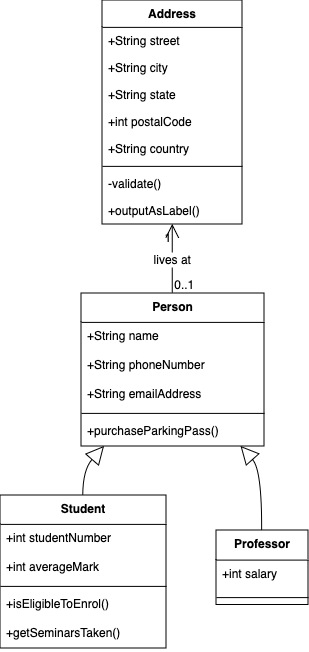

The diagram above was exported from draw.io. Its source (the exported page's mxGraphModel, read from the mxfile embedded in the PNG):
<mxGraphModel dx="1098" dy="999" grid="1" gridSize="10" guides="1" tooltips="1" connect="1" arrows="1" fold="1" page="0" pageScale="1" pageWidth="850" pageHeight="1100" math="0" shadow="0">
  <root>
    <mxCell id="0" />
    <mxCell id="1" parent="0" />
    <mxCell id="IRph3qyN_iaNVzEOAyst-17" value="Person" style="swimlane;fontStyle=1;align=center;verticalAlign=top;childLayout=stackLayout;horizontal=1;startSize=28.9;horizontalStack=0;resizeParent=1;resizeParentMax=0;resizeLast=0;collapsible=0;marginBottom=0;" vertex="1" parent="1">
      <mxGeometry x="101" y="473" width="183" height="152.9" as="geometry" />
    </mxCell>
    <mxCell id="IRph3qyN_iaNVzEOAyst-18" value="+String name" style="text;strokeColor=none;fillColor=none;align=left;verticalAlign=top;spacingLeft=4;spacingRight=4;overflow=hidden;rotatable=0;points=[[0,0.5],[1,0.5]];portConstraint=eastwest;" vertex="1" parent="IRph3qyN_iaNVzEOAyst-17">
      <mxGeometry y="28.9" width="183" height="29" as="geometry" />
    </mxCell>
    <mxCell id="IRph3qyN_iaNVzEOAyst-19" value="+String phoneNumber" style="text;strokeColor=none;fillColor=none;align=left;verticalAlign=top;spacingLeft=4;spacingRight=4;overflow=hidden;rotatable=0;points=[[0,0.5],[1,0.5]];portConstraint=eastwest;" vertex="1" parent="IRph3qyN_iaNVzEOAyst-17">
      <mxGeometry y="57.9" width="183" height="29" as="geometry" />
    </mxCell>
    <mxCell id="IRph3qyN_iaNVzEOAyst-20" value="+String emailAddress" style="text;strokeColor=none;fillColor=none;align=left;verticalAlign=top;spacingLeft=4;spacingRight=4;overflow=hidden;rotatable=0;points=[[0,0.5],[1,0.5]];portConstraint=eastwest;" vertex="1" parent="IRph3qyN_iaNVzEOAyst-17">
      <mxGeometry y="86.9" width="183" height="29" as="geometry" />
    </mxCell>
    <mxCell id="IRph3qyN_iaNVzEOAyst-21" style="line;strokeWidth=1;fillColor=none;align=left;verticalAlign=middle;spacingTop=-1;spacingLeft=3;spacingRight=3;rotatable=0;labelPosition=right;points=[];portConstraint=eastwest;strokeColor=inherit;" vertex="1" parent="IRph3qyN_iaNVzEOAyst-17">
      <mxGeometry y="115.9" width="183" height="8" as="geometry" />
    </mxCell>
    <mxCell id="IRph3qyN_iaNVzEOAyst-22" value="+purchaseParkingPass()" style="text;strokeColor=none;fillColor=none;align=left;verticalAlign=top;spacingLeft=4;spacingRight=4;overflow=hidden;rotatable=0;points=[[0,0.5],[1,0.5]];portConstraint=eastwest;" vertex="1" parent="IRph3qyN_iaNVzEOAyst-17">
      <mxGeometry y="123.9" width="183" height="29" as="geometry" />
    </mxCell>
    <mxCell id="IRph3qyN_iaNVzEOAyst-23" value="Student" style="swimlane;fontStyle=1;align=center;verticalAlign=top;childLayout=stackLayout;horizontal=1;startSize=28.9;horizontalStack=0;resizeParent=1;resizeParentMax=0;resizeLast=0;collapsible=0;marginBottom=0;" vertex="1" parent="1">
      <mxGeometry x="20" y="675" width="166" height="152.9" as="geometry" />
    </mxCell>
    <mxCell id="IRph3qyN_iaNVzEOAyst-24" value="+int studentNumber" style="text;strokeColor=none;fillColor=none;align=left;verticalAlign=top;spacingLeft=4;spacingRight=4;overflow=hidden;rotatable=0;points=[[0,0.5],[1,0.5]];portConstraint=eastwest;" vertex="1" parent="IRph3qyN_iaNVzEOAyst-23">
      <mxGeometry y="28.9" width="166" height="29" as="geometry" />
    </mxCell>
    <mxCell id="IRph3qyN_iaNVzEOAyst-25" value="+int averageMark" style="text;strokeColor=none;fillColor=none;align=left;verticalAlign=top;spacingLeft=4;spacingRight=4;overflow=hidden;rotatable=0;points=[[0,0.5],[1,0.5]];portConstraint=eastwest;" vertex="1" parent="IRph3qyN_iaNVzEOAyst-23">
      <mxGeometry y="57.9" width="166" height="29" as="geometry" />
    </mxCell>
    <mxCell id="IRph3qyN_iaNVzEOAyst-26" style="line;strokeWidth=1;fillColor=none;align=left;verticalAlign=middle;spacingTop=-1;spacingLeft=3;spacingRight=3;rotatable=0;labelPosition=right;points=[];portConstraint=eastwest;strokeColor=inherit;" vertex="1" parent="IRph3qyN_iaNVzEOAyst-23">
      <mxGeometry y="86.9" width="166" height="8" as="geometry" />
    </mxCell>
    <mxCell id="IRph3qyN_iaNVzEOAyst-27" value="+isEligibleToEnrol()" style="text;strokeColor=none;fillColor=none;align=left;verticalAlign=top;spacingLeft=4;spacingRight=4;overflow=hidden;rotatable=0;points=[[0,0.5],[1,0.5]];portConstraint=eastwest;" vertex="1" parent="IRph3qyN_iaNVzEOAyst-23">
      <mxGeometry y="94.9" width="166" height="29" as="geometry" />
    </mxCell>
    <mxCell id="IRph3qyN_iaNVzEOAyst-28" value="+getSeminarsTaken()" style="text;strokeColor=none;fillColor=none;align=left;verticalAlign=top;spacingLeft=4;spacingRight=4;overflow=hidden;rotatable=0;points=[[0,0.5],[1,0.5]];portConstraint=eastwest;" vertex="1" parent="IRph3qyN_iaNVzEOAyst-23">
      <mxGeometry y="123.9" width="166" height="29" as="geometry" />
    </mxCell>
    <mxCell id="IRph3qyN_iaNVzEOAyst-29" value="Professor" style="swimlane;fontStyle=1;align=center;verticalAlign=top;childLayout=stackLayout;horizontal=1;startSize=29.6;horizontalStack=0;resizeParent=1;resizeParentMax=0;resizeLast=0;collapsible=0;marginBottom=0;" vertex="1" parent="1">
      <mxGeometry x="236" y="710" width="92" height="74.6" as="geometry" />
    </mxCell>
    <mxCell id="IRph3qyN_iaNVzEOAyst-30" value="+int salary" style="text;strokeColor=none;fillColor=none;align=left;verticalAlign=top;spacingLeft=4;spacingRight=4;overflow=hidden;rotatable=0;points=[[0,0.5],[1,0.5]];portConstraint=eastwest;" vertex="1" parent="IRph3qyN_iaNVzEOAyst-29">
      <mxGeometry y="29.6" width="92" height="30" as="geometry" />
    </mxCell>
    <mxCell id="IRph3qyN_iaNVzEOAyst-31" style="line;strokeWidth=1;fillColor=none;align=left;verticalAlign=middle;spacingTop=-1;spacingLeft=3;spacingRight=3;rotatable=0;labelPosition=right;points=[];portConstraint=eastwest;strokeColor=inherit;" vertex="1" parent="IRph3qyN_iaNVzEOAyst-29">
      <mxGeometry y="59.6" width="92" height="15" as="geometry" />
    </mxCell>
    <mxCell id="IRph3qyN_iaNVzEOAyst-32" value="Address" style="swimlane;fontStyle=1;align=center;verticalAlign=top;childLayout=stackLayout;horizontal=1;startSize=26.875;horizontalStack=0;resizeParent=1;resizeParentMax=0;resizeLast=0;collapsible=0;marginBottom=0;" vertex="1" parent="1">
      <mxGeometry x="122" y="180" width="140" height="223.875" as="geometry" />
    </mxCell>
    <mxCell id="IRph3qyN_iaNVzEOAyst-33" value="+String street" style="text;strokeColor=none;fillColor=none;align=left;verticalAlign=top;spacingLeft=4;spacingRight=4;overflow=hidden;rotatable=0;points=[[0,0.5],[1,0.5]];portConstraint=eastwest;" vertex="1" parent="IRph3qyN_iaNVzEOAyst-32">
      <mxGeometry y="26.875" width="140" height="27" as="geometry" />
    </mxCell>
    <mxCell id="IRph3qyN_iaNVzEOAyst-34" value="+String city" style="text;strokeColor=none;fillColor=none;align=left;verticalAlign=top;spacingLeft=4;spacingRight=4;overflow=hidden;rotatable=0;points=[[0,0.5],[1,0.5]];portConstraint=eastwest;" vertex="1" parent="IRph3qyN_iaNVzEOAyst-32">
      <mxGeometry y="53.875" width="140" height="27" as="geometry" />
    </mxCell>
    <mxCell id="IRph3qyN_iaNVzEOAyst-35" value="+String state" style="text;strokeColor=none;fillColor=none;align=left;verticalAlign=top;spacingLeft=4;spacingRight=4;overflow=hidden;rotatable=0;points=[[0,0.5],[1,0.5]];portConstraint=eastwest;" vertex="1" parent="IRph3qyN_iaNVzEOAyst-32">
      <mxGeometry y="80.875" width="140" height="27" as="geometry" />
    </mxCell>
    <mxCell id="IRph3qyN_iaNVzEOAyst-36" value="+int postalCode" style="text;strokeColor=none;fillColor=none;align=left;verticalAlign=top;spacingLeft=4;spacingRight=4;overflow=hidden;rotatable=0;points=[[0,0.5],[1,0.5]];portConstraint=eastwest;" vertex="1" parent="IRph3qyN_iaNVzEOAyst-32">
      <mxGeometry y="107.875" width="140" height="27" as="geometry" />
    </mxCell>
    <mxCell id="IRph3qyN_iaNVzEOAyst-37" value="+String country" style="text;strokeColor=none;fillColor=none;align=left;verticalAlign=top;spacingLeft=4;spacingRight=4;overflow=hidden;rotatable=0;points=[[0,0.5],[1,0.5]];portConstraint=eastwest;" vertex="1" parent="IRph3qyN_iaNVzEOAyst-32">
      <mxGeometry y="134.875" width="140" height="27" as="geometry" />
    </mxCell>
    <mxCell id="IRph3qyN_iaNVzEOAyst-38" style="line;strokeWidth=1;fillColor=none;align=left;verticalAlign=middle;spacingTop=-1;spacingLeft=3;spacingRight=3;rotatable=0;labelPosition=right;points=[];portConstraint=eastwest;strokeColor=inherit;" vertex="1" parent="IRph3qyN_iaNVzEOAyst-32">
      <mxGeometry y="161.875" width="140" height="8" as="geometry" />
    </mxCell>
    <mxCell id="IRph3qyN_iaNVzEOAyst-39" value="-validate()" style="text;strokeColor=none;fillColor=none;align=left;verticalAlign=top;spacingLeft=4;spacingRight=4;overflow=hidden;rotatable=0;points=[[0,0.5],[1,0.5]];portConstraint=eastwest;" vertex="1" parent="IRph3qyN_iaNVzEOAyst-32">
      <mxGeometry y="169.875" width="140" height="27" as="geometry" />
    </mxCell>
    <mxCell id="IRph3qyN_iaNVzEOAyst-40" value="+outputAsLabel()" style="text;strokeColor=none;fillColor=none;align=left;verticalAlign=top;spacingLeft=4;spacingRight=4;overflow=hidden;rotatable=0;points=[[0,0.5],[1,0.5]];portConstraint=eastwest;" vertex="1" parent="IRph3qyN_iaNVzEOAyst-32">
      <mxGeometry y="196.875" width="140" height="27" as="geometry" />
    </mxCell>
    <mxCell id="IRph3qyN_iaNVzEOAyst-41" value="" style="curved=1;startArrow=block;startSize=16;startFill=0;endArrow=none;exitX=0.1306528301042141;exitY=0.9934640522875817;entryX=0.49899599925581234;entryY=0;rounded=0;fontSize=12;" edge="1" parent="1" source="IRph3qyN_iaNVzEOAyst-17" target="IRph3qyN_iaNVzEOAyst-23">
      <mxGeometry relative="1" as="geometry">
        <Array as="points">
          <mxPoint x="103" y="650" />
        </Array>
      </mxGeometry>
    </mxCell>
    <mxCell id="IRph3qyN_iaNVzEOAyst-42" value="" style="curved=1;startArrow=block;startSize=16;startFill=0;endArrow=none;exitX=0.8665238978577587;exitY=0.9934640522875817;entryX=0.49619571022365405;entryY=0.003048780487804878;rounded=0;fontSize=12;" edge="1" parent="1" source="IRph3qyN_iaNVzEOAyst-17" target="IRph3qyN_iaNVzEOAyst-29">
      <mxGeometry relative="1" as="geometry">
        <Array as="points">
          <mxPoint x="282" y="650" />
        </Array>
      </mxGeometry>
    </mxCell>
    <mxCell id="IRph3qyN_iaNVzEOAyst-43" value="lives at" style="curved=1;startArrow=open;startSize=12;endArrow=none;exitX=0.5017262186322894;exitY=1;entryX=0.4985883639809864;entryY=-0.0032679738562091504;rounded=0;fontSize=12;" edge="1" parent="1" source="IRph3qyN_iaNVzEOAyst-32" target="IRph3qyN_iaNVzEOAyst-17">
      <mxGeometry relative="1" as="geometry">
        <Array as="points" />
      </mxGeometry>
    </mxCell>
    <mxCell id="IRph3qyN_iaNVzEOAyst-44" value="1" style="edgeLabel;resizable=0;labelBackgroundColor=none;fontSize=12;align=right;verticalAlign=top;" vertex="1" parent="IRph3qyN_iaNVzEOAyst-43">
      <mxGeometry x="-1" relative="1" as="geometry" />
    </mxCell>
    <mxCell id="IRph3qyN_iaNVzEOAyst-45" value="0..1" style="edgeLabel;resizable=0;labelBackgroundColor=none;fontSize=12;align=left;verticalAlign=bottom;" vertex="1" parent="IRph3qyN_iaNVzEOAyst-43">
      <mxGeometry x="1" relative="1" as="geometry" />
    </mxCell>
  </root>
</mxGraphModel>